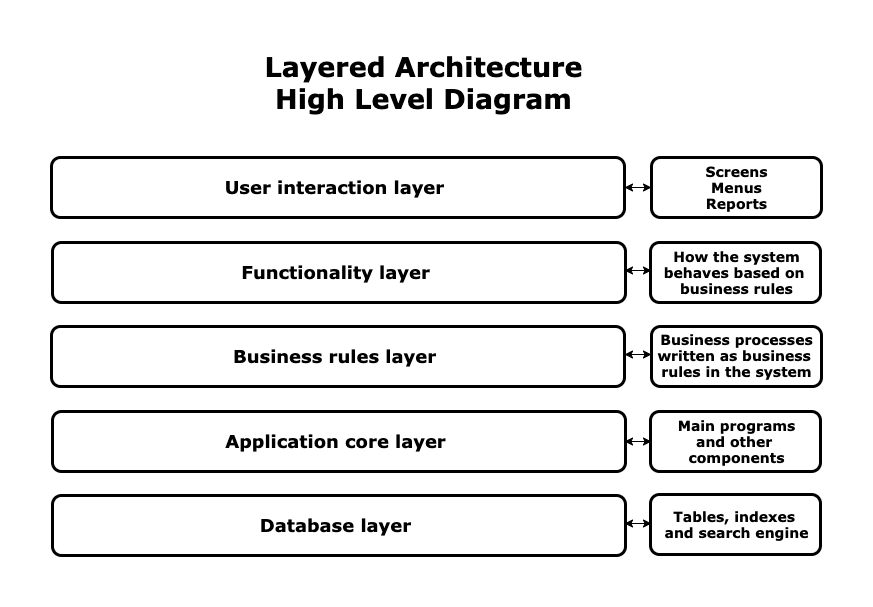

The diagram above was exported from draw.io. Its source (the exported page's mxGraphModel, read from the mxfile embedded in the PNG):
<mxGraphModel dx="1497" dy="866" grid="1" gridSize="10" guides="1" tooltips="1" connect="1" arrows="1" fold="1" page="1" pageScale="1" pageWidth="827" pageHeight="1169" math="0" shadow="0">
  <root>
    <mxCell id="0" />
    <mxCell id="1" parent="0" />
    <mxCell id="2og-Smc8ozY1JkJOxobO-1" value="" style="rounded=1;whiteSpace=wrap;html=1;strokeWidth=3;movable=1;resizable=1;rotatable=1;deletable=1;editable=1;connectable=1;" parent="1" vertex="1">
      <mxGeometry x="29" y="130" width="573" height="60" as="geometry" />
    </mxCell>
    <mxCell id="2og-Smc8ozY1JkJOxobO-33" value="&lt;font face=&quot;Verdana&quot; style=&quot;font-size: 18px&quot;&gt;&lt;b&gt;User interaction layer&lt;/b&gt;&lt;/font&gt;" style="text;html=1;resizable=1;autosize=1;align=center;verticalAlign=middle;points=[];fillColor=none;strokeColor=none;rounded=0;movable=1;rotatable=1;deletable=1;editable=1;connectable=1;" parent="1" vertex="1">
      <mxGeometry x="197" y="150" width="230" height="20" as="geometry" />
    </mxCell>
    <mxCell id="2og-Smc8ozY1JkJOxobO-40" value="&lt;font face=&quot;Verdana&quot; style=&quot;font-size: 27px&quot;&gt;&lt;b&gt;Layered Architecture&lt;br&gt;High Level Diagram&lt;br&gt;&lt;/b&gt;&lt;/font&gt;" style="text;html=1;resizable=1;autosize=1;align=center;verticalAlign=middle;points=[];fillColor=none;strokeColor=none;rounded=0;movable=1;rotatable=1;deletable=1;editable=1;connectable=1;" parent="1" vertex="1">
      <mxGeometry x="236" y="35" width="330" height="40" as="geometry" />
    </mxCell>
    <mxCell id="wSJl-onLw2LN3BuxgyMu-1" value="" style="rounded=1;whiteSpace=wrap;html=1;strokeWidth=3;movable=1;resizable=1;rotatable=1;deletable=1;editable=1;connectable=1;" parent="1" vertex="1">
      <mxGeometry x="30" y="215" width="573" height="60" as="geometry" />
    </mxCell>
    <mxCell id="wSJl-onLw2LN3BuxgyMu-2" value="&lt;font face=&quot;Verdana&quot; style=&quot;font-size: 18px&quot;&gt;&lt;b&gt;Functionality layer&lt;/b&gt;&lt;/font&gt;" style="text;html=1;resizable=1;autosize=1;align=center;verticalAlign=middle;points=[];fillColor=none;strokeColor=none;rounded=0;movable=1;rotatable=1;deletable=1;editable=1;connectable=1;" parent="1" vertex="1">
      <mxGeometry x="213" y="235" width="200" height="20" as="geometry" />
    </mxCell>
    <mxCell id="wSJl-onLw2LN3BuxgyMu-3" value="" style="rounded=1;whiteSpace=wrap;html=1;strokeWidth=3;movable=1;resizable=1;rotatable=1;deletable=1;editable=1;connectable=1;" parent="1" vertex="1">
      <mxGeometry x="29" y="299" width="573" height="60" as="geometry" />
    </mxCell>
    <mxCell id="wSJl-onLw2LN3BuxgyMu-4" value="&lt;font face=&quot;Verdana&quot; style=&quot;font-size: 18px&quot;&gt;&lt;b&gt;Business rules layer&lt;/b&gt;&lt;/font&gt;" style="text;html=1;resizable=1;autosize=1;align=center;verticalAlign=middle;points=[];fillColor=none;strokeColor=none;rounded=0;movable=1;rotatable=1;deletable=1;editable=1;connectable=1;" parent="1" vertex="1">
      <mxGeometry x="202" y="319" width="220" height="20" as="geometry" />
    </mxCell>
    <mxCell id="wSJl-onLw2LN3BuxgyMu-5" value="" style="rounded=1;whiteSpace=wrap;html=1;strokeWidth=3;movable=1;resizable=1;rotatable=1;deletable=1;editable=1;connectable=1;" parent="1" vertex="1">
      <mxGeometry x="30" y="384" width="573" height="60" as="geometry" />
    </mxCell>
    <mxCell id="wSJl-onLw2LN3BuxgyMu-6" value="&lt;font face=&quot;Verdana&quot;&gt;&lt;span style=&quot;font-size: 18px&quot;&gt;&lt;b&gt;Application core layer&lt;/b&gt;&lt;/span&gt;&lt;/font&gt;" style="text;html=1;resizable=1;autosize=1;align=center;verticalAlign=middle;points=[];fillColor=none;strokeColor=none;rounded=0;movable=1;rotatable=1;deletable=1;editable=1;connectable=1;" parent="1" vertex="1">
      <mxGeometry x="193" y="404" width="240" height="20" as="geometry" />
    </mxCell>
    <mxCell id="wSJl-onLw2LN3BuxgyMu-7" value="" style="rounded=1;whiteSpace=wrap;html=1;strokeWidth=3;movable=1;resizable=1;rotatable=1;deletable=1;editable=1;connectable=1;" parent="1" vertex="1">
      <mxGeometry x="30" y="468" width="573" height="60" as="geometry" />
    </mxCell>
    <mxCell id="wSJl-onLw2LN3BuxgyMu-8" value="&lt;font face=&quot;Verdana&quot; style=&quot;font-size: 18px&quot;&gt;&lt;b&gt;Database layer&lt;/b&gt;&lt;/font&gt;" style="text;html=1;resizable=1;autosize=1;align=center;verticalAlign=middle;points=[];fillColor=none;strokeColor=none;rounded=0;movable=1;rotatable=1;deletable=1;editable=1;connectable=1;" parent="1" vertex="1">
      <mxGeometry x="228" y="488" width="170" height="20" as="geometry" />
    </mxCell>
    <mxCell id="wSJl-onLw2LN3BuxgyMu-9" value="" style="rounded=1;whiteSpace=wrap;html=1;strokeWidth=3;movable=1;resizable=1;rotatable=1;deletable=1;editable=1;connectable=1;" parent="1" vertex="1">
      <mxGeometry x="629" y="130" width="170" height="60" as="geometry" />
    </mxCell>
    <mxCell id="wSJl-onLw2LN3BuxgyMu-10" value="" style="rounded=1;whiteSpace=wrap;html=1;strokeWidth=3;movable=1;resizable=1;rotatable=1;deletable=1;editable=1;connectable=1;" parent="1" vertex="1">
      <mxGeometry x="628" y="215" width="170" height="60" as="geometry" />
    </mxCell>
    <mxCell id="wSJl-onLw2LN3BuxgyMu-11" value="" style="rounded=1;whiteSpace=wrap;html=1;strokeWidth=3;movable=1;resizable=1;rotatable=1;deletable=1;editable=1;connectable=1;" parent="1" vertex="1">
      <mxGeometry x="629" y="299" width="170" height="60" as="geometry" />
    </mxCell>
    <mxCell id="wSJl-onLw2LN3BuxgyMu-12" value="" style="rounded=1;whiteSpace=wrap;html=1;strokeWidth=3;movable=1;resizable=1;rotatable=1;deletable=1;editable=1;connectable=1;" parent="1" vertex="1">
      <mxGeometry x="628" y="384" width="170" height="60" as="geometry" />
    </mxCell>
    <mxCell id="wSJl-onLw2LN3BuxgyMu-13" value="" style="rounded=1;whiteSpace=wrap;html=1;strokeWidth=3;movable=1;resizable=1;rotatable=1;deletable=1;editable=1;connectable=1;" parent="1" vertex="1">
      <mxGeometry x="628" y="467" width="170" height="60" as="geometry" />
    </mxCell>
    <mxCell id="wSJl-onLw2LN3BuxgyMu-14" value="" style="endArrow=classic;startArrow=classic;html=1;entryX=0;entryY=0.5;entryDx=0;entryDy=0;exitX=1;exitY=0.5;exitDx=0;exitDy=0;" parent="1" source="2og-Smc8ozY1JkJOxobO-1" target="wSJl-onLw2LN3BuxgyMu-9" edge="1">
      <mxGeometry width="50" height="50" relative="1" as="geometry">
        <mxPoint x="379" y="310" as="sourcePoint" />
        <mxPoint x="429" y="260" as="targetPoint" />
      </mxGeometry>
    </mxCell>
    <mxCell id="wSJl-onLw2LN3BuxgyMu-15" value="" style="endArrow=classic;startArrow=classic;html=1;entryX=0;entryY=0.5;entryDx=0;entryDy=0;exitX=1;exitY=0.5;exitDx=0;exitDy=0;" parent="1" edge="1">
      <mxGeometry width="50" height="50" relative="1" as="geometry">
        <mxPoint x="602" y="243" as="sourcePoint" />
        <mxPoint x="629" y="243" as="targetPoint" />
      </mxGeometry>
    </mxCell>
    <mxCell id="wSJl-onLw2LN3BuxgyMu-16" value="" style="endArrow=classic;startArrow=classic;html=1;entryX=0;entryY=0.5;entryDx=0;entryDy=0;exitX=1;exitY=0.5;exitDx=0;exitDy=0;" parent="1" edge="1">
      <mxGeometry width="50" height="50" relative="1" as="geometry">
        <mxPoint x="602" y="327" as="sourcePoint" />
        <mxPoint x="629" y="327" as="targetPoint" />
      </mxGeometry>
    </mxCell>
    <mxCell id="wSJl-onLw2LN3BuxgyMu-17" value="" style="endArrow=classic;startArrow=classic;html=1;entryX=0;entryY=0.5;entryDx=0;entryDy=0;exitX=1;exitY=0.5;exitDx=0;exitDy=0;" parent="1" edge="1">
      <mxGeometry width="50" height="50" relative="1" as="geometry">
        <mxPoint x="602" y="414" as="sourcePoint" />
        <mxPoint x="629" y="414" as="targetPoint" />
      </mxGeometry>
    </mxCell>
    <mxCell id="wSJl-onLw2LN3BuxgyMu-18" value="" style="endArrow=classic;startArrow=classic;html=1;entryX=0;entryY=0.5;entryDx=0;entryDy=0;exitX=1;exitY=0.5;exitDx=0;exitDy=0;" parent="1" edge="1">
      <mxGeometry width="50" height="50" relative="1" as="geometry">
        <mxPoint x="602" y="496" as="sourcePoint" />
        <mxPoint x="629" y="496" as="targetPoint" />
      </mxGeometry>
    </mxCell>
    <mxCell id="wSJl-onLw2LN3BuxgyMu-20" value="&lt;font face=&quot;Verdana&quot; style=&quot;font-size: 14px&quot;&gt;&lt;b&gt;Screens&lt;br&gt;Menus&lt;br&gt;Reports&lt;br&gt;&lt;/b&gt;&lt;/font&gt;" style="text;html=1;resizable=1;autosize=1;align=center;verticalAlign=middle;points=[];fillColor=none;strokeColor=none;rounded=0;movable=1;rotatable=1;deletable=1;editable=1;connectable=1;" parent="1" vertex="1">
      <mxGeometry x="674" y="135" width="80" height="50" as="geometry" />
    </mxCell>
    <mxCell id="wSJl-onLw2LN3BuxgyMu-21" value="&lt;font face=&quot;Verdana&quot; style=&quot;font-size: 14px&quot;&gt;&lt;b&gt;How the system&lt;br&gt;behaves based on&amp;nbsp;&lt;br&gt;business rules&lt;br&gt;&lt;/b&gt;&lt;/font&gt;" style="text;html=1;resizable=1;autosize=1;align=center;verticalAlign=middle;points=[];fillColor=none;strokeColor=none;rounded=0;movable=1;rotatable=1;deletable=1;editable=1;connectable=1;" parent="1" vertex="1">
      <mxGeometry x="634" y="220" width="160" height="50" as="geometry" />
    </mxCell>
    <mxCell id="wSJl-onLw2LN3BuxgyMu-22" value="&lt;font face=&quot;Verdana&quot; style=&quot;font-size: 14px&quot;&gt;&lt;b&gt;Business processes&lt;br&gt;written as business &lt;br&gt;rules in the system&lt;br&gt;&lt;/b&gt;&lt;/font&gt;" style="text;html=1;resizable=1;autosize=1;align=center;verticalAlign=middle;points=[];fillColor=none;strokeColor=none;rounded=0;movable=1;rotatable=1;deletable=1;editable=1;connectable=1;" parent="1" vertex="1">
      <mxGeometry x="629" y="303" width="170" height="50" as="geometry" />
    </mxCell>
    <mxCell id="wSJl-onLw2LN3BuxgyMu-23" value="&lt;font face=&quot;Verdana&quot; style=&quot;font-size: 14px&quot;&gt;&lt;b&gt;Main programs&lt;br&gt;and other &lt;br&gt;components&lt;br&gt;&lt;/b&gt;&lt;/font&gt;" style="text;html=1;resizable=1;autosize=1;align=center;verticalAlign=middle;points=[];fillColor=none;strokeColor=none;rounded=0;movable=1;rotatable=1;deletable=1;editable=1;connectable=1;" parent="1" vertex="1">
      <mxGeometry x="649" y="389" width="130" height="50" as="geometry" />
    </mxCell>
    <mxCell id="wSJl-onLw2LN3BuxgyMu-24" value="&lt;font face=&quot;Verdana&quot; style=&quot;font-size: 14px&quot;&gt;&lt;b&gt;Tables, indexes &lt;br&gt;and search engine&lt;br&gt;&lt;/b&gt;&lt;/font&gt;" style="text;html=1;resizable=1;autosize=1;align=center;verticalAlign=middle;points=[];fillColor=none;strokeColor=none;rounded=0;movable=1;rotatable=1;deletable=1;editable=1;connectable=1;" parent="1" vertex="1">
      <mxGeometry x="634" y="482" width="160" height="30" as="geometry" />
    </mxCell>
  </root>
</mxGraphModel>